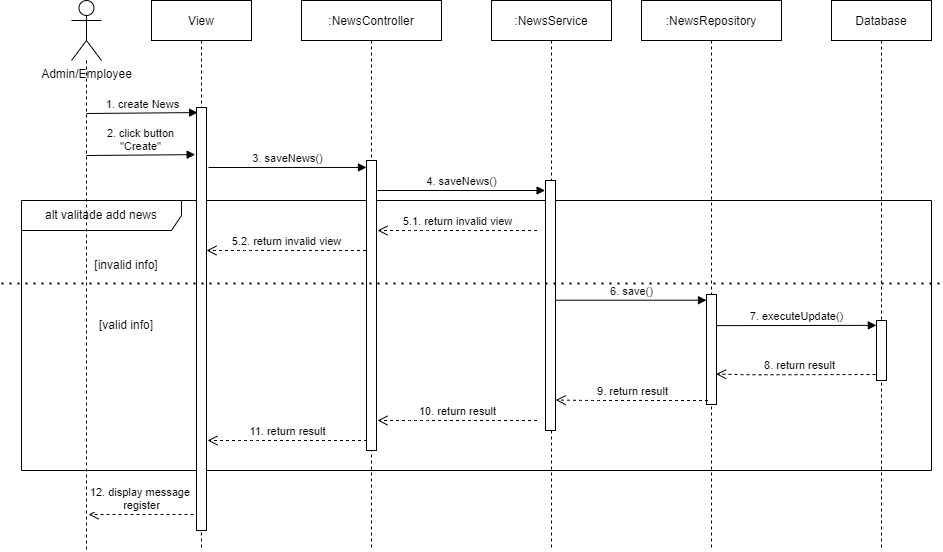

The diagram above was exported from draw.io. Its source (the exported page's mxGraphModel, read from the mxfile embedded in the PNG):
<mxGraphModel dx="1065" dy="541" grid="1" gridSize="10" guides="1" tooltips="1" connect="1" arrows="1" fold="1" page="1" pageScale="1" pageWidth="850" pageHeight="1100" math="0" shadow="0">
  <root>
    <mxCell id="0" />
    <mxCell id="1" parent="0" />
    <mxCell id="rRLMpB_ksDCqZG2aFaUn-14" value="alt valitade add news" style="shape=umlFrame;whiteSpace=wrap;html=1;width=160;height=30;" parent="1" vertex="1">
      <mxGeometry x="30" y="610" width="910" height="270" as="geometry" />
    </mxCell>
    <mxCell id="1rYxMRe_m1wBD9LGmmaj-11" style="edgeStyle=orthogonalEdgeStyle;rounded=0;orthogonalLoop=1;jettySize=auto;html=1;dashed=1;endArrow=none;endFill=0;" parent="1" source="1rYxMRe_m1wBD9LGmmaj-10" edge="1">
      <mxGeometry relative="1" as="geometry">
        <mxPoint x="95" y="960" as="targetPoint" />
      </mxGeometry>
    </mxCell>
    <mxCell id="1rYxMRe_m1wBD9LGmmaj-10" value="Admin/Employee" style="shape=umlActor;verticalLabelPosition=bottom;verticalAlign=top;html=1;" parent="1" vertex="1">
      <mxGeometry x="80" y="410" width="30" height="60" as="geometry" />
    </mxCell>
    <mxCell id="1rYxMRe_m1wBD9LGmmaj-12" value="View" style="shape=umlLifeline;perimeter=lifelinePerimeter;container=1;collapsible=0;recursiveResize=0;rounded=0;shadow=0;strokeWidth=1;" parent="1" vertex="1">
      <mxGeometry x="160" y="410" width="100" height="550" as="geometry" />
    </mxCell>
    <mxCell id="rRLMpB_ksDCqZG2aFaUn-1" value="1. create News" style="html=1;verticalAlign=bottom;endArrow=block;entryX=0.105;entryY=0.012;entryDx=0;entryDy=0;entryPerimeter=0;" parent="1rYxMRe_m1wBD9LGmmaj-12" target="v-QebPua1ZWwUlzsEAZD-3" edge="1">
      <mxGeometry width="80" relative="1" as="geometry">
        <mxPoint x="-65" y="113" as="sourcePoint" />
        <mxPoint x="30" y="113" as="targetPoint" />
      </mxGeometry>
    </mxCell>
    <mxCell id="rRLMpB_ksDCqZG2aFaUn-2" value="2. click button&lt;br&gt;&quot;Create&quot;" style="html=1;verticalAlign=bottom;endArrow=block;entryX=-0.133;entryY=0.144;entryDx=0;entryDy=0;entryPerimeter=0;" parent="1rYxMRe_m1wBD9LGmmaj-12" edge="1">
      <mxGeometry width="80" relative="1" as="geometry">
        <mxPoint x="-65" y="155" as="sourcePoint" />
        <mxPoint x="43.66999999999996" y="154.12" as="targetPoint" />
      </mxGeometry>
    </mxCell>
    <mxCell id="v-QebPua1ZWwUlzsEAZD-3" value="" style="html=1;points=[];perimeter=orthogonalPerimeter;" parent="1rYxMRe_m1wBD9LGmmaj-12" vertex="1">
      <mxGeometry x="45" y="107" width="10" height="423" as="geometry" />
    </mxCell>
    <mxCell id="rRLMpB_ksDCqZG2aFaUn-25" value="12. display message&amp;nbsp;&lt;br&gt;register" style="html=1;verticalAlign=bottom;endArrow=open;dashed=1;endSize=8;" parent="1rYxMRe_m1wBD9LGmmaj-12" edge="1">
      <mxGeometry relative="1" as="geometry">
        <mxPoint x="42" y="514" as="sourcePoint" />
        <mxPoint x="-63" y="514" as="targetPoint" />
        <Array as="points">
          <mxPoint x="-33" y="514" />
        </Array>
      </mxGeometry>
    </mxCell>
    <mxCell id="1rYxMRe_m1wBD9LGmmaj-13" value=":NewsController" style="shape=umlLifeline;perimeter=lifelinePerimeter;container=1;collapsible=0;recursiveResize=0;rounded=0;shadow=0;strokeWidth=1;" parent="1" vertex="1">
      <mxGeometry x="310" y="410" width="140" height="550" as="geometry" />
    </mxCell>
    <mxCell id="rRLMpB_ksDCqZG2aFaUn-3" value="" style="html=1;points=[];perimeter=orthogonalPerimeter;" parent="1rYxMRe_m1wBD9LGmmaj-13" vertex="1">
      <mxGeometry x="65" y="160" width="10" height="290" as="geometry" />
    </mxCell>
    <mxCell id="rRLMpB_ksDCqZG2aFaUn-24" value="11. return result" style="html=1;verticalAlign=bottom;endArrow=open;dashed=1;endSize=8;" parent="1rYxMRe_m1wBD9LGmmaj-13" edge="1">
      <mxGeometry relative="1" as="geometry">
        <mxPoint x="65.5" y="440" as="sourcePoint" />
        <mxPoint x="-94.00000000000023" y="440" as="targetPoint" />
        <Array as="points">
          <mxPoint x="-54" y="440" />
        </Array>
      </mxGeometry>
    </mxCell>
    <mxCell id="1rYxMRe_m1wBD9LGmmaj-14" value=":NewsService" style="shape=umlLifeline;perimeter=lifelinePerimeter;container=1;collapsible=0;recursiveResize=0;rounded=0;shadow=0;strokeWidth=1;" parent="1" vertex="1">
      <mxGeometry x="500" y="410" width="120" height="550" as="geometry" />
    </mxCell>
    <mxCell id="rRLMpB_ksDCqZG2aFaUn-5" value="" style="html=1;points=[];perimeter=orthogonalPerimeter;" parent="1rYxMRe_m1wBD9LGmmaj-14" vertex="1">
      <mxGeometry x="54" y="180" width="10" height="250" as="geometry" />
    </mxCell>
    <mxCell id="1rYxMRe_m1wBD9LGmmaj-15" value=":NewsRepository" style="shape=umlLifeline;perimeter=lifelinePerimeter;container=1;collapsible=0;recursiveResize=0;rounded=0;shadow=0;strokeWidth=1;" parent="1" vertex="1">
      <mxGeometry x="650" y="410" width="140" height="550" as="geometry" />
    </mxCell>
    <mxCell id="6bJjlUvb49qyFZfveRgr-1" value="" style="html=1;points=[];perimeter=orthogonalPerimeter;" parent="1rYxMRe_m1wBD9LGmmaj-15" vertex="1">
      <mxGeometry x="65" y="294" width="10" height="110" as="geometry" />
    </mxCell>
    <mxCell id="1rYxMRe_m1wBD9LGmmaj-16" value="Database" style="shape=umlLifeline;perimeter=lifelinePerimeter;container=1;collapsible=0;recursiveResize=0;rounded=0;shadow=0;strokeWidth=1;" parent="1" vertex="1">
      <mxGeometry x="840" y="410" width="100" height="550" as="geometry" />
    </mxCell>
    <mxCell id="rRLMpB_ksDCqZG2aFaUn-20" value="8. return result" style="html=1;verticalAlign=bottom;endArrow=open;dashed=1;endSize=8;entryX=0.956;entryY=0.723;entryDx=0;entryDy=0;entryPerimeter=0;" parent="1rYxMRe_m1wBD9LGmmaj-16" target="6bJjlUvb49qyFZfveRgr-1" edge="1">
      <mxGeometry relative="1" as="geometry">
        <mxPoint x="50" y="374" as="sourcePoint" />
        <mxPoint x="-110" y="374" as="targetPoint" />
        <Array as="points">
          <mxPoint x="-80" y="374.28999999999996" />
        </Array>
      </mxGeometry>
    </mxCell>
    <mxCell id="6bJjlUvb49qyFZfveRgr-2" value="" style="html=1;points=[];perimeter=orthogonalPerimeter;" parent="1rYxMRe_m1wBD9LGmmaj-16" vertex="1">
      <mxGeometry x="45" y="320" width="10" height="60" as="geometry" />
    </mxCell>
    <mxCell id="rRLMpB_ksDCqZG2aFaUn-4" value="3. saveNews()" style="html=1;verticalAlign=bottom;endArrow=block;entryX=-0.004;entryY=0.024;entryDx=0;entryDy=0;entryPerimeter=0;" parent="1" target="rRLMpB_ksDCqZG2aFaUn-3" edge="1">
      <mxGeometry width="80" relative="1" as="geometry">
        <mxPoint x="217" y="577" as="sourcePoint" />
        <mxPoint x="372.5" y="576.8799999999999" as="targetPoint" />
      </mxGeometry>
    </mxCell>
    <mxCell id="rRLMpB_ksDCqZG2aFaUn-10" value="4. saveNews()" style="html=1;verticalAlign=bottom;endArrow=block;entryX=-0.041;entryY=0.04;entryDx=0;entryDy=0;entryPerimeter=0;" parent="1" target="rRLMpB_ksDCqZG2aFaUn-5" edge="1">
      <mxGeometry width="80" relative="1" as="geometry">
        <mxPoint x="386" y="600.0000000000001" as="sourcePoint" />
        <mxPoint x="545.1400000000001" y="601.32" as="targetPoint" />
      </mxGeometry>
    </mxCell>
    <mxCell id="rRLMpB_ksDCqZG2aFaUn-12" value="5.1. return invalid view" style="html=1;verticalAlign=bottom;endArrow=open;dashed=1;endSize=8;" parent="1" edge="1">
      <mxGeometry relative="1" as="geometry">
        <mxPoint x="545.5" y="640" as="sourcePoint" />
        <mxPoint x="386" y="640" as="targetPoint" />
        <Array as="points">
          <mxPoint x="426" y="640" />
        </Array>
      </mxGeometry>
    </mxCell>
    <mxCell id="rRLMpB_ksDCqZG2aFaUn-13" value="5.2. return invalid view" style="html=1;verticalAlign=bottom;endArrow=open;dashed=1;endSize=8;" parent="1" edge="1">
      <mxGeometry relative="1" as="geometry">
        <mxPoint x="374.5" y="660" as="sourcePoint" />
        <mxPoint x="215" y="660" as="targetPoint" />
        <Array as="points">
          <mxPoint x="255" y="660" />
        </Array>
      </mxGeometry>
    </mxCell>
    <mxCell id="rRLMpB_ksDCqZG2aFaUn-15" value="[invalid info]" style="text;html=1;strokeColor=none;fillColor=none;align=center;verticalAlign=middle;whiteSpace=wrap;rounded=0;fontSize=12;" parent="1" vertex="1">
      <mxGeometry x="100" y="660" width="70" height="30" as="geometry" />
    </mxCell>
    <mxCell id="rRLMpB_ksDCqZG2aFaUn-17" value="" style="endArrow=none;dashed=1;html=1;dashPattern=1 3;strokeWidth=2;rounded=0;fontSize=12;" parent="1" edge="1">
      <mxGeometry width="50" height="50" relative="1" as="geometry">
        <mxPoint x="10" y="693" as="sourcePoint" />
        <mxPoint x="950" y="693" as="targetPoint" />
      </mxGeometry>
    </mxCell>
    <mxCell id="rRLMpB_ksDCqZG2aFaUn-18" value="6. save()" style="html=1;verticalAlign=bottom;endArrow=block;entryX=0;entryY=0.052;entryDx=0;entryDy=0;entryPerimeter=0;" parent="1" source="rRLMpB_ksDCqZG2aFaUn-5" target="6bJjlUvb49qyFZfveRgr-1" edge="1">
      <mxGeometry width="80" relative="1" as="geometry">
        <mxPoint x="560" y="706" as="sourcePoint" />
        <mxPoint x="710" y="710" as="targetPoint" />
      </mxGeometry>
    </mxCell>
    <mxCell id="rRLMpB_ksDCqZG2aFaUn-21" value="9. return result" style="html=1;verticalAlign=bottom;endArrow=open;dashed=1;endSize=8;entryX=1.02;entryY=0.878;entryDx=0;entryDy=0;entryPerimeter=0;" parent="1" target="rRLMpB_ksDCqZG2aFaUn-5" edge="1">
      <mxGeometry relative="1" as="geometry">
        <mxPoint x="716.5" y="810" as="sourcePoint" />
        <mxPoint x="570" y="810" as="targetPoint" />
        <Array as="points">
          <mxPoint x="597" y="810" />
        </Array>
      </mxGeometry>
    </mxCell>
    <mxCell id="rRLMpB_ksDCqZG2aFaUn-23" value="10. return result" style="html=1;verticalAlign=bottom;endArrow=open;dashed=1;endSize=8;" parent="1" edge="1">
      <mxGeometry relative="1" as="geometry">
        <mxPoint x="545.5" y="830" as="sourcePoint" />
        <mxPoint x="385.9999999999998" y="830" as="targetPoint" />
        <Array as="points">
          <mxPoint x="426" y="830" />
        </Array>
      </mxGeometry>
    </mxCell>
    <mxCell id="rRLMpB_ksDCqZG2aFaUn-26" value="[valid info]" style="text;html=1;strokeColor=none;fillColor=none;align=center;verticalAlign=middle;whiteSpace=wrap;rounded=0;fontSize=12;" parent="1" vertex="1">
      <mxGeometry x="100" y="720" width="70" height="30" as="geometry" />
    </mxCell>
    <mxCell id="rRLMpB_ksDCqZG2aFaUn-19" value="7. executeUpdate()" style="html=1;verticalAlign=bottom;endArrow=block;exitX=1.011;exitY=0.283;exitDx=0;exitDy=0;exitPerimeter=0;entryX=-0.017;entryY=0.081;entryDx=0;entryDy=0;entryPerimeter=0;" parent="1" source="6bJjlUvb49qyFZfveRgr-1" target="6bJjlUvb49qyFZfveRgr-2" edge="1">
      <mxGeometry width="80" relative="1" as="geometry">
        <mxPoint x="730" y="735" as="sourcePoint" />
        <mxPoint x="890" y="735" as="targetPoint" />
      </mxGeometry>
    </mxCell>
  </root>
</mxGraphModel>